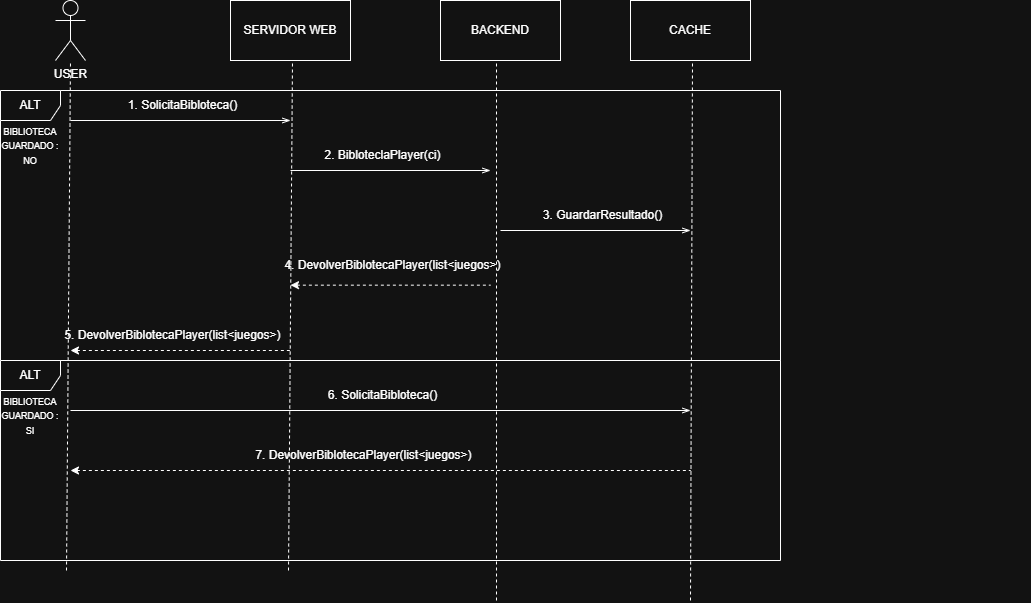

The diagram above was exported from draw.io. Its source (the exported page's mxGraphModel, read from the mxfile embedded in the PNG):
<mxGraphModel dx="1433" dy="639" grid="1" gridSize="10" guides="1" tooltips="1" connect="1" arrows="1" fold="1" page="1" pageScale="1" pageWidth="827" pageHeight="1169" math="0" shadow="0">
  <root>
    <mxCell id="0" />
    <mxCell id="1" parent="0" />
    <mxCell id="qjm3IN4lirna8y2D4hRK-8" connectable="0" parent="1" style="group" value="" vertex="1">
      <mxGeometry height="570" width="770" x="60" y="70" as="geometry" />
    </mxCell>
    <mxCell id="qjm3IN4lirna8y2D4hRK-4" edge="1" parent="qjm3IN4lirna8y2D4hRK-8" style="endArrow=none;dashed=1;html=1;rounded=0;entryX=0.5;entryY=1;entryDx=0;entryDy=0;" value="">
      <mxGeometry height="50" relative="1" width="50" as="geometry">
        <mxPoint x="56" y="570" as="sourcePoint" />
        <mxPoint x="60" y="60" as="targetPoint" />
      </mxGeometry>
    </mxCell>
    <mxCell id="qjm3IN4lirna8y2D4hRK-15" parent="qjm3IN4lirna8y2D4hRK-8" style="shape=umlActor;verticalLabelPosition=bottom;verticalAlign=top;html=1;outlineConnect=0;" value="USER&lt;div&gt;&lt;br&gt;&lt;/div&gt;" vertex="1">
      <mxGeometry height="60" width="30" x="45" as="geometry" />
    </mxCell>
    <mxCell id="qjm3IN4lirna8y2D4hRK-16" edge="1" parent="qjm3IN4lirna8y2D4hRK-8" style="endArrow=openThin;html=1;rounded=0;endFill=0;" value="">
      <mxGeometry height="50" relative="1" width="50" as="geometry">
        <mxPoint x="60" y="120" as="sourcePoint" />
        <mxPoint x="280" y="120" as="targetPoint" />
      </mxGeometry>
    </mxCell>
    <mxCell id="qjm3IN4lirna8y2D4hRK-21" edge="1" parent="qjm3IN4lirna8y2D4hRK-8" style="endArrow=openThin;html=1;rounded=0;endFill=0;" value="">
      <mxGeometry height="50" relative="1" width="50" as="geometry">
        <mxPoint x="60" y="410" as="sourcePoint" />
        <mxPoint x="680" y="410" as="targetPoint" />
      </mxGeometry>
    </mxCell>
    <mxCell id="qjm3IN4lirna8y2D4hRK-27" parent="qjm3IN4lirna8y2D4hRK-8" style="text;html=1;whiteSpace=wrap;strokeColor=none;fillColor=none;align=center;verticalAlign=middle;rounded=0;" value="5. DevolverBiblotecaPlayer(list&amp;lt;juegos&amp;gt;)" vertex="1">
      <mxGeometry height="30" width="265" x="30" y="320" as="geometry" />
    </mxCell>
    <mxCell id="qjm3IN4lirna8y2D4hRK-30" parent="qjm3IN4lirna8y2D4hRK-8" style="text;html=1;whiteSpace=wrap;strokeColor=none;fillColor=none;align=center;verticalAlign=middle;rounded=0;" value="&lt;font style=&quot;font-size: 9px;&quot;&gt;BIBLIOTECA GUARDADO : SI&lt;/font&gt;" vertex="1">
      <mxGeometry height="30" width="60" x="-10" y="400" as="geometry" />
    </mxCell>
    <mxCell id="qjm3IN4lirna8y2D4hRK-9" connectable="0" parent="1" style="group" value="" vertex="1">
      <mxGeometry height="600" width="120" x="490" y="70" as="geometry" />
    </mxCell>
    <mxCell id="qjm3IN4lirna8y2D4hRK-1" parent="qjm3IN4lirna8y2D4hRK-9" style="rounded=0;whiteSpace=wrap;html=1;" value="BACKEND" vertex="1">
      <mxGeometry height="60" width="120" as="geometry" />
    </mxCell>
    <mxCell id="qjm3IN4lirna8y2D4hRK-5" edge="1" parent="qjm3IN4lirna8y2D4hRK-9" style="endArrow=none;dashed=1;html=1;rounded=0;entryX=0.5;entryY=1;entryDx=0;entryDy=0;" value="">
      <mxGeometry height="50" relative="1" width="50" as="geometry">
        <mxPoint x="56" y="600" as="sourcePoint" />
        <mxPoint x="56" y="60" as="targetPoint" />
      </mxGeometry>
    </mxCell>
    <mxCell id="qjm3IN4lirna8y2D4hRK-10" connectable="0" parent="1" style="group" value="" vertex="1">
      <mxGeometry height="600" width="400" x="680" y="70" as="geometry" />
    </mxCell>
    <mxCell id="qjm3IN4lirna8y2D4hRK-3" parent="qjm3IN4lirna8y2D4hRK-10" style="rounded=0;whiteSpace=wrap;html=1;" value="CACHE" vertex="1">
      <mxGeometry height="60" width="120" as="geometry" />
    </mxCell>
    <mxCell id="qjm3IN4lirna8y2D4hRK-6" edge="1" parent="qjm3IN4lirna8y2D4hRK-10" style="endArrow=none;dashed=1;html=1;rounded=0;entryX=0.5;entryY=1;entryDx=0;entryDy=0;" value="">
      <mxGeometry height="50" relative="1" width="50" as="geometry">
        <mxPoint x="60" y="600" as="sourcePoint" />
        <mxPoint x="62" y="60" as="targetPoint" />
      </mxGeometry>
    </mxCell>
    <mxCell id="qjm3IN4lirna8y2D4hRK-14" connectable="0" parent="1" style="group" value="" vertex="1">
      <mxGeometry height="570" width="225" x="280" y="70" as="geometry" />
    </mxCell>
    <mxCell id="qjm3IN4lirna8y2D4hRK-7" parent="qjm3IN4lirna8y2D4hRK-14" style="rounded=0;whiteSpace=wrap;html=1;" value="SERVIDOR WEB" vertex="1">
      <mxGeometry height="60" width="120" as="geometry" />
    </mxCell>
    <mxCell id="qjm3IN4lirna8y2D4hRK-13" edge="1" parent="qjm3IN4lirna8y2D4hRK-14" style="endArrow=none;dashed=1;html=1;rounded=0;entryX=0.5;entryY=1;entryDx=0;entryDy=0;" value="">
      <mxGeometry height="50" relative="1" width="50" as="geometry">
        <mxPoint x="58" y="570" as="sourcePoint" />
        <mxPoint x="62" y="60" as="targetPoint" />
      </mxGeometry>
    </mxCell>
    <mxCell id="qjm3IN4lirna8y2D4hRK-17" edge="1" parent="qjm3IN4lirna8y2D4hRK-14" style="endArrow=openThin;html=1;rounded=0;endFill=0;" value="">
      <mxGeometry height="50" relative="1" width="50" as="geometry">
        <mxPoint x="60" y="170" as="sourcePoint" />
        <mxPoint x="260" y="170" as="targetPoint" />
      </mxGeometry>
    </mxCell>
    <mxCell id="qjm3IN4lirna8y2D4hRK-19" edge="1" parent="qjm3IN4lirna8y2D4hRK-14" style="endArrow=none;html=1;rounded=0;endFill=0;startArrow=classic;startFill=1;dashed=1;" value="">
      <mxGeometry height="50" relative="1" width="50" as="geometry">
        <mxPoint x="60" y="284.66" as="sourcePoint" />
        <mxPoint x="260" y="284.66" as="targetPoint" />
      </mxGeometry>
    </mxCell>
    <mxCell id="qjm3IN4lirna8y2D4hRK-24" parent="qjm3IN4lirna8y2D4hRK-14" style="text;html=1;whiteSpace=wrap;strokeColor=none;fillColor=none;align=center;verticalAlign=middle;rounded=0;" value="2. BibloteclaPlayer(ci)" vertex="1">
      <mxGeometry height="30" width="125" x="90" y="140" as="geometry" />
    </mxCell>
    <mxCell id="qjm3IN4lirna8y2D4hRK-26" parent="qjm3IN4lirna8y2D4hRK-14" style="text;html=1;whiteSpace=wrap;strokeColor=none;fillColor=none;align=center;verticalAlign=middle;rounded=0;" value="4. DevolverBiblotecaPlayer(list&amp;lt;juegos&amp;gt;)" vertex="1">
      <mxGeometry height="30" width="265" x="30" y="250" as="geometry" />
    </mxCell>
    <mxCell id="qjm3IN4lirna8y2D4hRK-28" parent="qjm3IN4lirna8y2D4hRK-14" style="text;html=1;whiteSpace=wrap;strokeColor=none;fillColor=none;align=center;verticalAlign=middle;rounded=0;" value="6. SolicitaBibloteca()" vertex="1">
      <mxGeometry height="30" width="125" x="90" y="380" as="geometry" />
    </mxCell>
    <mxCell id="qjm3IN4lirna8y2D4hRK-29" parent="qjm3IN4lirna8y2D4hRK-14" style="text;html=1;whiteSpace=wrap;strokeColor=none;fillColor=none;align=center;verticalAlign=middle;rounded=0;" value="7. DevolverBiblotecaPlayer(list&amp;lt;juegos&amp;gt;)" vertex="1">
      <mxGeometry height="30" width="295" x="-14" y="440" as="geometry" />
    </mxCell>
    <mxCell id="qjm3IN4lirna8y2D4hRK-18" edge="1" parent="1" style="endArrow=openThin;html=1;rounded=0;endFill=0;" value="">
      <mxGeometry height="50" relative="1" width="50" as="geometry">
        <mxPoint x="550" y="300" as="sourcePoint" />
        <mxPoint x="740" y="300" as="targetPoint" />
      </mxGeometry>
    </mxCell>
    <mxCell id="qjm3IN4lirna8y2D4hRK-20" edge="1" parent="1" style="endArrow=none;html=1;rounded=0;endFill=0;startArrow=classic;startFill=1;dashed=1;" value="">
      <mxGeometry height="50" relative="1" width="50" as="geometry">
        <mxPoint x="120" y="420" as="sourcePoint" />
        <mxPoint x="340" y="420" as="targetPoint" />
      </mxGeometry>
    </mxCell>
    <mxCell id="qjm3IN4lirna8y2D4hRK-22" edge="1" parent="1" style="endArrow=none;html=1;rounded=0;endFill=0;startArrow=classic;startFill=1;dashed=1;" value="">
      <mxGeometry height="50" relative="1" width="50" as="geometry">
        <mxPoint x="120" y="540" as="sourcePoint" />
        <mxPoint x="740" y="540" as="targetPoint" />
      </mxGeometry>
    </mxCell>
    <mxCell id="qjm3IN4lirna8y2D4hRK-23" parent="1" style="text;html=1;whiteSpace=wrap;strokeColor=none;fillColor=none;align=center;verticalAlign=middle;rounded=0;" value="1. SolicitaBibloteca()" vertex="1">
      <mxGeometry height="30" width="125" x="170" y="160" as="geometry" />
    </mxCell>
    <mxCell id="qjm3IN4lirna8y2D4hRK-25" parent="1" style="text;html=1;whiteSpace=wrap;strokeColor=none;fillColor=none;align=center;verticalAlign=middle;rounded=0;" value="3. GuardarResultado()" vertex="1">
      <mxGeometry height="30" width="125" x="590" y="270" as="geometry" />
    </mxCell>
    <mxCell id="qjm3IN4lirna8y2D4hRK-31" parent="1" style="shape=umlFrame;whiteSpace=wrap;html=1;pointerEvents=0;" value="ALT" vertex="1">
      <mxGeometry height="270" width="780" x="50" y="160" as="geometry" />
    </mxCell>
    <mxCell id="qjm3IN4lirna8y2D4hRK-32" parent="1" style="text;html=1;whiteSpace=wrap;strokeColor=none;fillColor=none;align=center;verticalAlign=middle;rounded=0;" value="&lt;font style=&quot;font-size: 9px;&quot;&gt;BIBLIOTECA GUARDADO : NO&lt;/font&gt;" vertex="1">
      <mxGeometry height="30" width="60" x="50" y="200" as="geometry" />
    </mxCell>
    <mxCell id="SE-UbWqs4_fyQLpXKQZl-1" parent="1" style="shape=umlFrame;whiteSpace=wrap;html=1;pointerEvents=0;" value="ALT" vertex="1">
      <mxGeometry height="200" width="780" x="50" y="430" as="geometry" />
    </mxCell>
  </root>
</mxGraphModel>